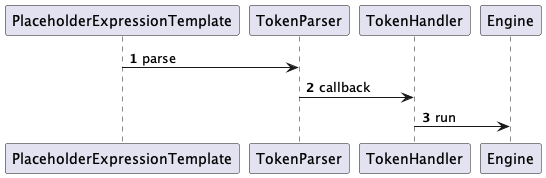

The diagram above was rendered by PlantUML. Its source (embedded in the PNG):
@startuml
'https://plantuml.com/sequence-diagram

autonumber

PlaceholderExpressionTemplate -> TokenParser: parse 
TokenParser -> TokenHandler: callback
TokenHandler -> Engine: run
@enduml